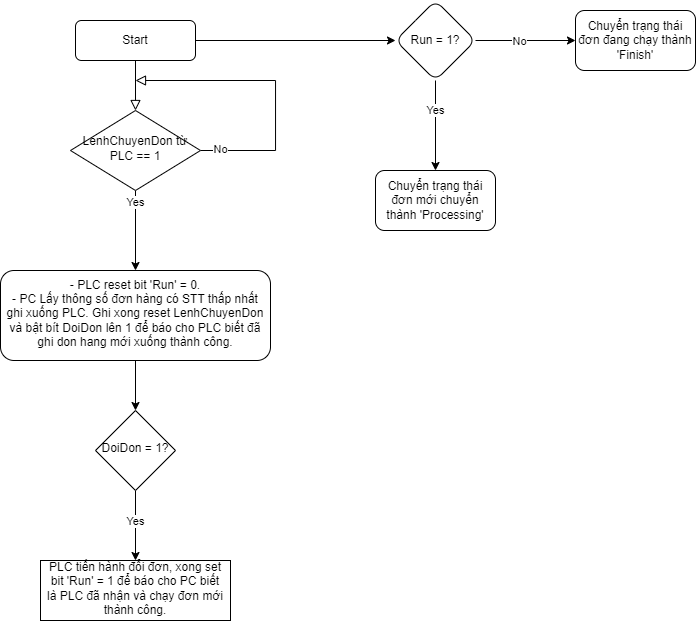

The diagram above was exported from draw.io. Its source (the exported page's mxGraphModel, read from the mxfile embedded in the PNG):
<mxGraphModel dx="1247" dy="664" grid="1" gridSize="10" guides="1" tooltips="1" connect="1" arrows="1" fold="1" page="1" pageScale="1" pageWidth="827" pageHeight="1169" math="0" shadow="0">
  <root>
    <mxCell id="WIyWlLk6GJQsqaUBKTNV-0" />
    <mxCell id="WIyWlLk6GJQsqaUBKTNV-1" parent="WIyWlLk6GJQsqaUBKTNV-0" />
    <mxCell id="WIyWlLk6GJQsqaUBKTNV-2" value="" style="rounded=0;html=1;jettySize=auto;orthogonalLoop=1;fontSize=11;endArrow=block;endFill=0;endSize=8;strokeWidth=1;shadow=0;labelBackgroundColor=none;edgeStyle=orthogonalEdgeStyle;" parent="WIyWlLk6GJQsqaUBKTNV-1" source="WIyWlLk6GJQsqaUBKTNV-3" target="WIyWlLk6GJQsqaUBKTNV-6" edge="1">
      <mxGeometry relative="1" as="geometry" />
    </mxCell>
    <mxCell id="u67yySe_J2YA6Plz8qYI-30" value="" style="edgeStyle=orthogonalEdgeStyle;rounded=0;orthogonalLoop=1;jettySize=auto;html=1;" edge="1" parent="WIyWlLk6GJQsqaUBKTNV-1" source="WIyWlLk6GJQsqaUBKTNV-3" target="u67yySe_J2YA6Plz8qYI-29">
      <mxGeometry relative="1" as="geometry" />
    </mxCell>
    <mxCell id="WIyWlLk6GJQsqaUBKTNV-3" value="Start" style="rounded=1;whiteSpace=wrap;html=1;fontSize=12;glass=0;strokeWidth=1;shadow=0;" parent="WIyWlLk6GJQsqaUBKTNV-1" vertex="1">
      <mxGeometry x="160" y="80" width="120" height="40" as="geometry" />
    </mxCell>
    <mxCell id="WIyWlLk6GJQsqaUBKTNV-5" value="" style="edgeStyle=orthogonalEdgeStyle;rounded=0;html=1;jettySize=auto;orthogonalLoop=1;fontSize=11;endArrow=block;endFill=0;endSize=8;strokeWidth=1;shadow=0;labelBackgroundColor=none;" parent="WIyWlLk6GJQsqaUBKTNV-1" source="WIyWlLk6GJQsqaUBKTNV-6" edge="1">
      <mxGeometry y="10" relative="1" as="geometry">
        <mxPoint as="offset" />
        <mxPoint x="220" y="140" as="targetPoint" />
        <Array as="points">
          <mxPoint x="360" y="210" />
          <mxPoint x="360" y="140" />
        </Array>
      </mxGeometry>
    </mxCell>
    <mxCell id="u67yySe_J2YA6Plz8qYI-0" value="No" style="edgeLabel;html=1;align=center;verticalAlign=middle;resizable=0;points=[];" vertex="1" connectable="0" parent="WIyWlLk6GJQsqaUBKTNV-5">
      <mxGeometry x="-0.8663" y="1" relative="1" as="geometry">
        <mxPoint as="offset" />
      </mxGeometry>
    </mxCell>
    <mxCell id="u67yySe_J2YA6Plz8qYI-26" value="" style="edgeStyle=orthogonalEdgeStyle;rounded=0;orthogonalLoop=1;jettySize=auto;html=1;" edge="1" parent="WIyWlLk6GJQsqaUBKTNV-1" source="WIyWlLk6GJQsqaUBKTNV-6" target="u67yySe_J2YA6Plz8qYI-25">
      <mxGeometry relative="1" as="geometry" />
    </mxCell>
    <mxCell id="u67yySe_J2YA6Plz8qYI-27" value="Yes" style="edgeLabel;html=1;align=center;verticalAlign=middle;resizable=0;points=[];" vertex="1" connectable="0" parent="u67yySe_J2YA6Plz8qYI-26">
      <mxGeometry x="-0.7238" relative="1" as="geometry">
        <mxPoint as="offset" />
      </mxGeometry>
    </mxCell>
    <mxCell id="WIyWlLk6GJQsqaUBKTNV-6" value="LenhChuyenDon&amp;nbsp;từ PLC == 1" style="rhombus;whiteSpace=wrap;html=1;shadow=0;fontFamily=Helvetica;fontSize=12;align=center;strokeWidth=1;spacing=6;spacingTop=-4;" parent="WIyWlLk6GJQsqaUBKTNV-1" vertex="1">
      <mxGeometry x="155" y="170" width="130" height="80" as="geometry" />
    </mxCell>
    <mxCell id="u67yySe_J2YA6Plz8qYI-13" style="edgeStyle=orthogonalEdgeStyle;rounded=0;orthogonalLoop=1;jettySize=auto;html=1;entryX=0.5;entryY=0;entryDx=0;entryDy=0;exitX=0.5;exitY=1;exitDx=0;exitDy=0;" edge="1" parent="WIyWlLk6GJQsqaUBKTNV-1" source="u67yySe_J2YA6Plz8qYI-25" target="u67yySe_J2YA6Plz8qYI-12">
      <mxGeometry relative="1" as="geometry">
        <mxPoint x="220" y="420" as="sourcePoint" />
      </mxGeometry>
    </mxCell>
    <mxCell id="u67yySe_J2YA6Plz8qYI-15" value="" style="edgeStyle=orthogonalEdgeStyle;rounded=0;orthogonalLoop=1;jettySize=auto;html=1;" edge="1" parent="WIyWlLk6GJQsqaUBKTNV-1" source="u67yySe_J2YA6Plz8qYI-12" target="u67yySe_J2YA6Plz8qYI-14">
      <mxGeometry relative="1" as="geometry" />
    </mxCell>
    <mxCell id="u67yySe_J2YA6Plz8qYI-16" value="Yes" style="edgeLabel;html=1;align=center;verticalAlign=middle;resizable=0;points=[];" vertex="1" connectable="0" parent="u67yySe_J2YA6Plz8qYI-15">
      <mxGeometry x="-0.6857" relative="1" as="geometry">
        <mxPoint y="19" as="offset" />
      </mxGeometry>
    </mxCell>
    <mxCell id="u67yySe_J2YA6Plz8qYI-12" value="DoiDon = 1?" style="rhombus;whiteSpace=wrap;html=1;shadow=0;strokeWidth=1;spacing=6;spacingTop=-4;" vertex="1" parent="WIyWlLk6GJQsqaUBKTNV-1">
      <mxGeometry x="180" y="470" width="80" height="80" as="geometry" />
    </mxCell>
    <mxCell id="u67yySe_J2YA6Plz8qYI-14" value="PLC tiến hành đổi đơn, xong set bit 'Run' = 1 để báo cho PC biết là PLC đã nhận và chạy đơn mới thành công." style="whiteSpace=wrap;html=1;shadow=0;strokeWidth=1;spacing=6;spacingTop=-4;" vertex="1" parent="WIyWlLk6GJQsqaUBKTNV-1">
      <mxGeometry x="125" y="620" width="190" height="60" as="geometry" />
    </mxCell>
    <mxCell id="u67yySe_J2YA6Plz8qYI-25" value="- PLC reset bit 'Run' = 0.&lt;br style=&quot;border-color: var(--border-color);&quot;&gt;- PC Lấy thông số đơn hàng có STT thấp nhất ghi xuống PLC. Ghi xong reset LenhChuyenDon và bật bít DoiDon lên 1 để báo cho PLC biết đã ghi don hang mới xuống thành công." style="rounded=1;whiteSpace=wrap;html=1;shadow=0;strokeWidth=1;spacing=6;spacingTop=-4;" vertex="1" parent="WIyWlLk6GJQsqaUBKTNV-1">
      <mxGeometry x="85" y="330" width="270" height="90" as="geometry" />
    </mxCell>
    <mxCell id="u67yySe_J2YA6Plz8qYI-32" value="" style="edgeStyle=orthogonalEdgeStyle;rounded=0;orthogonalLoop=1;jettySize=auto;html=1;" edge="1" parent="WIyWlLk6GJQsqaUBKTNV-1" source="u67yySe_J2YA6Plz8qYI-29" target="u67yySe_J2YA6Plz8qYI-31">
      <mxGeometry relative="1" as="geometry" />
    </mxCell>
    <mxCell id="u67yySe_J2YA6Plz8qYI-33" value="No" style="edgeLabel;html=1;align=center;verticalAlign=middle;resizable=0;points=[];" vertex="1" connectable="0" parent="u67yySe_J2YA6Plz8qYI-32">
      <mxGeometry x="-0.1229" y="-1" relative="1" as="geometry">
        <mxPoint as="offset" />
      </mxGeometry>
    </mxCell>
    <mxCell id="u67yySe_J2YA6Plz8qYI-35" value="" style="edgeStyle=orthogonalEdgeStyle;rounded=0;orthogonalLoop=1;jettySize=auto;html=1;" edge="1" parent="WIyWlLk6GJQsqaUBKTNV-1" source="u67yySe_J2YA6Plz8qYI-29" target="u67yySe_J2YA6Plz8qYI-34">
      <mxGeometry relative="1" as="geometry" />
    </mxCell>
    <mxCell id="u67yySe_J2YA6Plz8qYI-36" value="Yes" style="edgeLabel;html=1;align=center;verticalAlign=middle;resizable=0;points=[];" vertex="1" connectable="0" parent="u67yySe_J2YA6Plz8qYI-35">
      <mxGeometry x="-0.3365" relative="1" as="geometry">
        <mxPoint as="offset" />
      </mxGeometry>
    </mxCell>
    <mxCell id="u67yySe_J2YA6Plz8qYI-29" value="Run = 1?" style="rhombus;whiteSpace=wrap;html=1;rounded=1;glass=0;strokeWidth=1;shadow=0;" vertex="1" parent="WIyWlLk6GJQsqaUBKTNV-1">
      <mxGeometry x="480" y="60" width="80" height="80" as="geometry" />
    </mxCell>
    <mxCell id="u67yySe_J2YA6Plz8qYI-31" value="Chuyển trạng thái đơn đang chạy thành 'Finish'" style="rounded=1;whiteSpace=wrap;html=1;glass=0;strokeWidth=1;shadow=0;" vertex="1" parent="WIyWlLk6GJQsqaUBKTNV-1">
      <mxGeometry x="660" y="70" width="120" height="60" as="geometry" />
    </mxCell>
    <mxCell id="u67yySe_J2YA6Plz8qYI-34" value="Chuyển trạng thái đơn mới chuyển thành 'Processing'" style="rounded=1;whiteSpace=wrap;html=1;glass=0;strokeWidth=1;shadow=0;" vertex="1" parent="WIyWlLk6GJQsqaUBKTNV-1">
      <mxGeometry x="460" y="230" width="120" height="60" as="geometry" />
    </mxCell>
  </root>
</mxGraphModel>